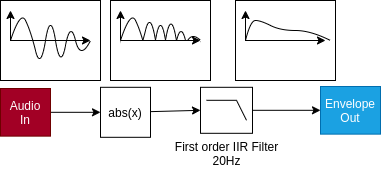

The diagram above was exported from draw.io. Its source (the exported page's mxGraphModel, read from the mxfile embedded in the PNG):
<mxGraphModel dx="507" dy="253" grid="1" gridSize="10" guides="1" tooltips="1" connect="1" arrows="1" fold="1" page="1" pageScale="1" pageWidth="850" pageHeight="1100" math="0" shadow="0">
  <root>
    <mxCell id="0" />
    <mxCell id="1" parent="0" />
    <mxCell id="81" value="" style="rounded=0;whiteSpace=wrap;html=1;" vertex="1" parent="1">
      <mxGeometry x="300" y="190" width="100" height="80" as="geometry" />
    </mxCell>
    <mxCell id="80" value="" style="rounded=0;whiteSpace=wrap;html=1;" vertex="1" parent="1">
      <mxGeometry x="190" y="190" width="100" height="80" as="geometry" />
    </mxCell>
    <mxCell id="7" value="" style="edgeStyle=orthogonalEdgeStyle;rounded=0;orthogonalLoop=1;jettySize=auto;html=1;entryX=0;entryY=0.5;entryDx=0;entryDy=0;exitX=1;exitY=0.25;exitDx=0;exitDy=0;" parent="1" edge="1">
      <mxGeometry relative="1" as="geometry">
        <mxPoint x="270" y="115" as="sourcePoint" />
      </mxGeometry>
    </mxCell>
    <mxCell id="23" value="Information" style="edgeLabel;html=1;align=center;verticalAlign=middle;resizable=0;points=[];labelBackgroundColor=none;" parent="7" vertex="1" connectable="0">
      <mxGeometry x="-0.1829" y="-3" relative="1" as="geometry">
        <mxPoint x="-33.03" y="-22.17" as="offset" />
      </mxGeometry>
    </mxCell>
    <mxCell id="57" style="edgeStyle=orthogonalEdgeStyle;html=1;entryX=0;entryY=0.5;entryDx=0;entryDy=0;exitX=1;exitY=0.5;exitDx=0;exitDy=0;exitPerimeter=0;" edge="1" parent="1" target="59" source="62">
      <mxGeometry relative="1" as="geometry">
        <mxPoint x="670" y="291.20000000000005" as="sourcePoint" />
      </mxGeometry>
    </mxCell>
    <mxCell id="58" style="edgeStyle=orthogonalEdgeStyle;html=1;entryX=0;entryY=0.5;entryDx=0;entryDy=0;exitX=1;exitY=0.5;exitDx=0;exitDy=0;" edge="1" parent="1" source="60" target="61">
      <mxGeometry relative="1" as="geometry">
        <mxPoint x="110" y="303.0344827586207" as="sourcePoint" />
        <mxPoint x="250" y="110" as="targetPoint" />
      </mxGeometry>
    </mxCell>
    <mxCell id="59" value="Envelope&lt;br&gt;Out" style="rounded=0;whiteSpace=wrap;html=1;fillColor=#1ba1e2;fontColor=#ffffff;strokeColor=#006EAF;" vertex="1" parent="1">
      <mxGeometry x="510" y="276" width="60" height="47.62" as="geometry" />
    </mxCell>
    <mxCell id="60" value="Audio&lt;br&gt;In" style="rounded=0;whiteSpace=wrap;html=1;fillColor=#a20025;fontColor=#ffffff;strokeColor=#6F0000;" vertex="1" parent="1">
      <mxGeometry x="190" y="278" width="50" height="47.62" as="geometry" />
    </mxCell>
    <mxCell id="63" style="edgeStyle=none;html=1;entryX=0;entryY=0.5;entryDx=0;entryDy=0;entryPerimeter=0;" edge="1" parent="1" source="61" target="62">
      <mxGeometry relative="1" as="geometry" />
    </mxCell>
    <mxCell id="61" value="abs(x)" style="whiteSpace=wrap;html=1;aspect=fixed;" vertex="1" parent="1">
      <mxGeometry x="290" y="276.81" width="50" height="50" as="geometry" />
    </mxCell>
    <mxCell id="62" value="First order IIR Filter&lt;br&gt;20Hz" style="verticalLabelPosition=bottom;shadow=0;dashed=0;align=center;html=1;verticalAlign=top;shape=mxgraph.electrical.logic_gates.lowpass_filter;" vertex="1" parent="1">
      <mxGeometry x="390" y="276.81" width="52" height="46" as="geometry" />
    </mxCell>
    <mxCell id="67" value="" style="endArrow=classic;html=1;" edge="1" parent="1">
      <mxGeometry width="50" height="50" relative="1" as="geometry">
        <mxPoint x="200" y="230" as="sourcePoint" />
        <mxPoint x="200" y="200" as="targetPoint" />
      </mxGeometry>
    </mxCell>
    <mxCell id="68" value="" style="endArrow=classic;html=1;" edge="1" parent="1">
      <mxGeometry width="50" height="50" relative="1" as="geometry">
        <mxPoint x="200" y="230.00000000000006" as="sourcePoint" />
        <mxPoint x="280" y="230" as="targetPoint" />
      </mxGeometry>
    </mxCell>
    <mxCell id="72" value="" style="curved=1;endArrow=none;html=1;endFill=0;" edge="1" parent="1">
      <mxGeometry width="50" height="50" relative="1" as="geometry">
        <mxPoint x="200" y="230" as="sourcePoint" />
        <mxPoint x="280" y="230" as="targetPoint" />
        <Array as="points">
          <mxPoint x="210" y="200" />
          <mxPoint x="220" y="220" />
          <mxPoint x="230" y="260" />
          <mxPoint x="240" y="200" />
          <mxPoint x="250" y="260" />
          <mxPoint x="260" y="210" />
          <mxPoint x="270" y="250" />
        </Array>
      </mxGeometry>
    </mxCell>
    <mxCell id="76" value="" style="curved=1;endArrow=none;html=1;endFill=0;" edge="1" parent="1">
      <mxGeometry width="50" height="50" relative="1" as="geometry">
        <mxPoint x="310" y="230.00000000000006" as="sourcePoint" />
        <mxPoint x="390" y="230.00000000000006" as="targetPoint" />
        <Array as="points">
          <mxPoint x="320" y="200" />
          <mxPoint x="330" y="220" />
          <mxPoint x="340" y="260" />
          <mxPoint x="350" y="200" />
          <mxPoint x="360" y="260" />
          <mxPoint x="370" y="210" />
          <mxPoint x="380" y="250" />
        </Array>
      </mxGeometry>
    </mxCell>
    <mxCell id="78" value="" style="curved=1;endArrow=none;html=1;endFill=0;" edge="1" parent="1">
      <mxGeometry width="50" height="50" relative="1" as="geometry">
        <mxPoint x="310" y="230.00000000000006" as="sourcePoint" />
        <mxPoint x="390" y="230.00000000000006" as="targetPoint" />
        <Array as="points">
          <mxPoint x="320" y="260" />
          <mxPoint x="330" y="240" />
          <mxPoint x="340" y="200" />
          <mxPoint x="350" y="260" />
          <mxPoint x="360" y="200" />
          <mxPoint x="370" y="250" />
          <mxPoint x="380" y="220" />
        </Array>
      </mxGeometry>
    </mxCell>
    <mxCell id="84" value="" style="rounded=0;whiteSpace=wrap;html=1;strokeColor=none;" vertex="1" parent="1">
      <mxGeometry x="310" y="230" width="80" height="30" as="geometry" />
    </mxCell>
    <mxCell id="79" value="" style="group" vertex="1" connectable="0" parent="1">
      <mxGeometry x="310" y="200" width="80" height="30" as="geometry" />
    </mxCell>
    <mxCell id="74" value="" style="endArrow=classic;html=1;" edge="1" parent="79">
      <mxGeometry width="50" height="50" relative="1" as="geometry">
        <mxPoint y="30" as="sourcePoint" />
        <mxPoint as="targetPoint" />
      </mxGeometry>
    </mxCell>
    <mxCell id="75" value="" style="endArrow=classic;html=1;" edge="1" parent="79">
      <mxGeometry width="50" height="50" relative="1" as="geometry">
        <mxPoint y="30" as="sourcePoint" />
        <mxPoint x="80" y="30" as="targetPoint" />
      </mxGeometry>
    </mxCell>
    <mxCell id="87" value="" style="rounded=0;whiteSpace=wrap;html=1;" vertex="1" parent="1">
      <mxGeometry x="425" y="190" width="100" height="80" as="geometry" />
    </mxCell>
    <mxCell id="90" value="" style="rounded=0;whiteSpace=wrap;html=1;strokeColor=none;" vertex="1" parent="1">
      <mxGeometry x="435" y="230" width="80" height="30" as="geometry" />
    </mxCell>
    <mxCell id="91" value="" style="group" vertex="1" connectable="0" parent="1">
      <mxGeometry x="435" y="200" width="80" height="30" as="geometry" />
    </mxCell>
    <mxCell id="92" value="" style="endArrow=classic;html=1;" edge="1" parent="91">
      <mxGeometry width="50" height="50" relative="1" as="geometry">
        <mxPoint y="30" as="sourcePoint" />
        <mxPoint as="targetPoint" />
      </mxGeometry>
    </mxCell>
    <mxCell id="93" value="" style="endArrow=classic;html=1;" edge="1" parent="91">
      <mxGeometry width="50" height="50" relative="1" as="geometry">
        <mxPoint y="30" as="sourcePoint" />
        <mxPoint x="80" y="30" as="targetPoint" />
      </mxGeometry>
    </mxCell>
    <mxCell id="97" value="Untitled Layer" parent="0" />
    <mxCell id="98" value="" style="curved=1;endArrow=none;html=1;rounded=1;exitX=0;exitY=0;exitDx=0;exitDy=0;entryX=0.95;entryY=0.5;entryDx=0;entryDy=0;entryPerimeter=0;endFill=0;" edge="1" parent="97">
      <mxGeometry width="50" height="50" relative="1" as="geometry">
        <mxPoint x="435" y="230" as="sourcePoint" />
        <mxPoint x="520" y="230" as="targetPoint" />
        <Array as="points">
          <mxPoint x="440" y="210" />
          <mxPoint x="450" y="210" />
          <mxPoint x="470" y="220" />
          <mxPoint x="500" y="220" />
        </Array>
      </mxGeometry>
    </mxCell>
  </root>
</mxGraphModel>